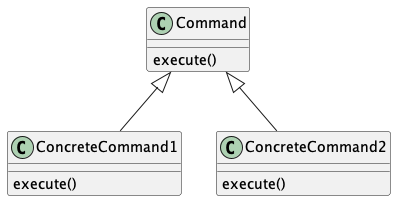

The diagram above was rendered by PlantUML. Its source (embedded in the PNG):
@startuml

class Command {
  execute()
}

class ConcreteCommand1 extends Command {
  execute()
}

class ConcreteCommand2 extends Command {
  execute()
}

@enduml